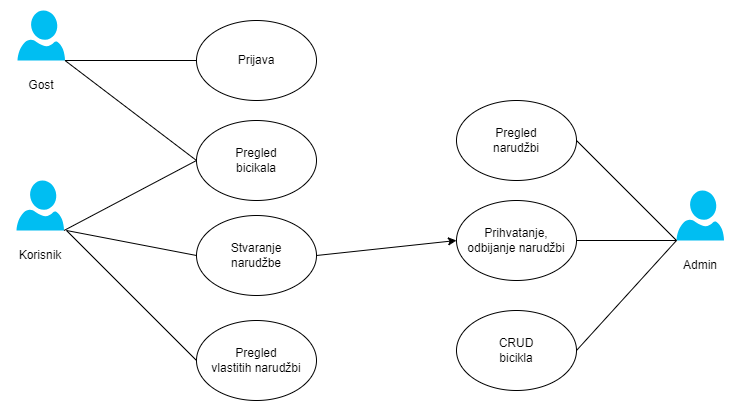

The diagram above was exported from draw.io. Its source (the exported page's mxGraphModel, read from the mxfile embedded in the PNG):
<mxGraphModel dx="1050" dy="541" grid="1" gridSize="10" guides="1" tooltips="1" connect="1" arrows="1" fold="1" page="1" pageScale="1" pageWidth="827" pageHeight="1169" math="0" shadow="0">
  <root>
    <mxCell id="0" />
    <mxCell id="1" parent="0" />
    <mxCell id="0pK6c5bnhnVCkemuoR2U-1" value="" style="verticalLabelPosition=bottom;html=1;verticalAlign=top;align=center;strokeColor=none;fillColor=#00BEF2;shape=mxgraph.azure.user;" vertex="1" parent="1">
      <mxGeometry x="60" y="240" width="47.5" height="50" as="geometry" />
    </mxCell>
    <mxCell id="0pK6c5bnhnVCkemuoR2U-2" value="" style="verticalLabelPosition=bottom;html=1;verticalAlign=top;align=center;strokeColor=none;fillColor=#00BEF2;shape=mxgraph.azure.user;" vertex="1" parent="1">
      <mxGeometry x="720" y="250" width="47.5" height="50" as="geometry" />
    </mxCell>
    <mxCell id="0pK6c5bnhnVCkemuoR2U-4" value="Korisnik" style="text;html=1;strokeColor=none;fillColor=none;align=center;verticalAlign=middle;whiteSpace=wrap;rounded=0;" vertex="1" parent="1">
      <mxGeometry x="53.75" y="300" width="60" height="30" as="geometry" />
    </mxCell>
    <mxCell id="0pK6c5bnhnVCkemuoR2U-5" value="Admin" style="text;html=1;strokeColor=none;fillColor=none;align=center;verticalAlign=middle;whiteSpace=wrap;rounded=0;" vertex="1" parent="1">
      <mxGeometry x="713.75" y="310" width="60" height="30" as="geometry" />
    </mxCell>
    <mxCell id="0pK6c5bnhnVCkemuoR2U-6" value="" style="verticalLabelPosition=bottom;html=1;verticalAlign=top;align=center;strokeColor=none;fillColor=#00BEF2;shape=mxgraph.azure.user;" vertex="1" parent="1">
      <mxGeometry x="61" y="70" width="47.5" height="50" as="geometry" />
    </mxCell>
    <mxCell id="0pK6c5bnhnVCkemuoR2U-7" value="Gost" style="text;html=1;strokeColor=none;fillColor=none;align=center;verticalAlign=middle;whiteSpace=wrap;rounded=0;" vertex="1" parent="1">
      <mxGeometry x="54.75" y="130" width="60" height="30" as="geometry" />
    </mxCell>
    <mxCell id="0pK6c5bnhnVCkemuoR2U-9" value="" style="endArrow=none;html=1;rounded=0;exitX=1;exitY=1;exitDx=0;exitDy=0;exitPerimeter=0;" edge="1" parent="1" source="0pK6c5bnhnVCkemuoR2U-6">
      <mxGeometry width="50" height="50" relative="1" as="geometry">
        <mxPoint x="390" y="210" as="sourcePoint" />
        <mxPoint x="240" y="120" as="targetPoint" />
      </mxGeometry>
    </mxCell>
    <mxCell id="0pK6c5bnhnVCkemuoR2U-10" value="Prijava" style="ellipse;whiteSpace=wrap;html=1;" vertex="1" parent="1">
      <mxGeometry x="240" y="80" width="120" height="80" as="geometry" />
    </mxCell>
    <mxCell id="0pK6c5bnhnVCkemuoR2U-11" value="Pregled&lt;br&gt;bicikala" style="ellipse;whiteSpace=wrap;html=1;" vertex="1" parent="1">
      <mxGeometry x="240" y="180" width="120" height="80" as="geometry" />
    </mxCell>
    <mxCell id="0pK6c5bnhnVCkemuoR2U-12" value="" style="endArrow=none;html=1;rounded=0;exitX=1;exitY=1;exitDx=0;exitDy=0;exitPerimeter=0;entryX=0;entryY=0.5;entryDx=0;entryDy=0;" edge="1" parent="1" source="0pK6c5bnhnVCkemuoR2U-6" target="0pK6c5bnhnVCkemuoR2U-11">
      <mxGeometry width="50" height="50" relative="1" as="geometry">
        <mxPoint x="119" y="130" as="sourcePoint" />
        <mxPoint x="250" y="130" as="targetPoint" />
      </mxGeometry>
    </mxCell>
    <mxCell id="0pK6c5bnhnVCkemuoR2U-13" value="" style="endArrow=none;html=1;rounded=0;exitX=1;exitY=1;exitDx=0;exitDy=0;exitPerimeter=0;" edge="1" parent="1" source="0pK6c5bnhnVCkemuoR2U-1">
      <mxGeometry width="50" height="50" relative="1" as="geometry">
        <mxPoint x="119" y="130" as="sourcePoint" />
        <mxPoint x="240" y="220" as="targetPoint" />
      </mxGeometry>
    </mxCell>
    <mxCell id="0pK6c5bnhnVCkemuoR2U-14" value="" style="endArrow=none;html=1;rounded=0;entryX=0;entryY=0.5;entryDx=0;entryDy=0;" edge="1" parent="1" target="0pK6c5bnhnVCkemuoR2U-15">
      <mxGeometry width="50" height="50" relative="1" as="geometry">
        <mxPoint x="110" y="290" as="sourcePoint" />
        <mxPoint x="240" y="290" as="targetPoint" />
      </mxGeometry>
    </mxCell>
    <mxCell id="0pK6c5bnhnVCkemuoR2U-15" value="Stvaranje&lt;br&gt;narudžbe" style="ellipse;whiteSpace=wrap;html=1;" vertex="1" parent="1">
      <mxGeometry x="240" y="275" width="120" height="80" as="geometry" />
    </mxCell>
    <mxCell id="0pK6c5bnhnVCkemuoR2U-16" value="" style="endArrow=none;html=1;rounded=0;entryX=0;entryY=1;entryDx=0;entryDy=0;entryPerimeter=0;" edge="1" parent="1" target="0pK6c5bnhnVCkemuoR2U-2">
      <mxGeometry width="50" height="50" relative="1" as="geometry">
        <mxPoint x="620" y="200" as="sourcePoint" />
        <mxPoint x="250" y="325" as="targetPoint" />
      </mxGeometry>
    </mxCell>
    <mxCell id="0pK6c5bnhnVCkemuoR2U-17" value="Pregled&lt;br&gt;narudžbi" style="ellipse;whiteSpace=wrap;html=1;" vertex="1" parent="1">
      <mxGeometry x="500" y="160" width="120" height="80" as="geometry" />
    </mxCell>
    <mxCell id="0pK6c5bnhnVCkemuoR2U-18" value="Prihvatanje,&lt;br&gt;odbijanje narudžbi" style="ellipse;whiteSpace=wrap;html=1;" vertex="1" parent="1">
      <mxGeometry x="500" y="260" width="120" height="80" as="geometry" />
    </mxCell>
    <mxCell id="0pK6c5bnhnVCkemuoR2U-19" value="" style="endArrow=none;html=1;rounded=0;exitX=1;exitY=0.5;exitDx=0;exitDy=0;" edge="1" parent="1" source="0pK6c5bnhnVCkemuoR2U-18">
      <mxGeometry width="50" height="50" relative="1" as="geometry">
        <mxPoint x="630" y="210" as="sourcePoint" />
        <mxPoint x="720" y="300" as="targetPoint" />
      </mxGeometry>
    </mxCell>
    <mxCell id="0pK6c5bnhnVCkemuoR2U-20" value="Pregled&lt;br&gt;vlastitih narudžbi" style="ellipse;whiteSpace=wrap;html=1;" vertex="1" parent="1">
      <mxGeometry x="240" y="380" width="120" height="80" as="geometry" />
    </mxCell>
    <mxCell id="0pK6c5bnhnVCkemuoR2U-21" value="" style="endArrow=none;html=1;rounded=0;entryX=0;entryY=0.5;entryDx=0;entryDy=0;" edge="1" parent="1" target="0pK6c5bnhnVCkemuoR2U-20">
      <mxGeometry width="50" height="50" relative="1" as="geometry">
        <mxPoint x="110" y="290" as="sourcePoint" />
        <mxPoint x="250" y="325" as="targetPoint" />
      </mxGeometry>
    </mxCell>
    <mxCell id="0pK6c5bnhnVCkemuoR2U-24" value="" style="endArrow=classic;html=1;rounded=0;exitX=1;exitY=0.5;exitDx=0;exitDy=0;entryX=0;entryY=0.5;entryDx=0;entryDy=0;" edge="1" parent="1" source="0pK6c5bnhnVCkemuoR2U-15" target="0pK6c5bnhnVCkemuoR2U-18">
      <mxGeometry width="50" height="50" relative="1" as="geometry">
        <mxPoint x="390" y="310" as="sourcePoint" />
        <mxPoint x="440" y="260" as="targetPoint" />
      </mxGeometry>
    </mxCell>
    <mxCell id="0pK6c5bnhnVCkemuoR2U-25" value="CRUD&lt;br&gt;bicikla" style="ellipse;whiteSpace=wrap;html=1;" vertex="1" parent="1">
      <mxGeometry x="500" y="370" width="120" height="80" as="geometry" />
    </mxCell>
    <mxCell id="0pK6c5bnhnVCkemuoR2U-26" value="" style="endArrow=none;html=1;rounded=0;exitX=1;exitY=0.5;exitDx=0;exitDy=0;" edge="1" parent="1" source="0pK6c5bnhnVCkemuoR2U-25">
      <mxGeometry width="50" height="50" relative="1" as="geometry">
        <mxPoint x="630" y="310" as="sourcePoint" />
        <mxPoint x="720" y="300" as="targetPoint" />
      </mxGeometry>
    </mxCell>
  </root>
</mxGraphModel>